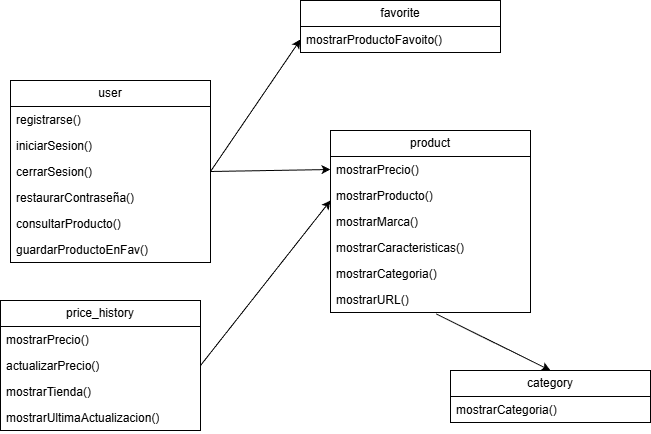

The diagram above was exported from draw.io. Its source (the exported page's mxGraphModel, read from the mxfile embedded in the PNG):
<mxGraphModel dx="983" dy="518" grid="1" gridSize="10" guides="1" tooltips="1" connect="1" arrows="1" fold="1" page="1" pageScale="1" pageWidth="827" pageHeight="1169" math="0" shadow="0">
  <root>
    <mxCell id="0" />
    <mxCell id="1" parent="0" />
    <mxCell id="B1Fnvpb_nym2WIShN6oQ-1" value="user" style="swimlane;fontStyle=0;childLayout=stackLayout;horizontal=1;startSize=26;fillColor=none;horizontalStack=0;resizeParent=1;resizeParentMax=0;resizeLast=0;collapsible=1;marginBottom=0;whiteSpace=wrap;html=1;" vertex="1" parent="1">
      <mxGeometry x="90" y="110" width="200" height="182" as="geometry" />
    </mxCell>
    <mxCell id="B1Fnvpb_nym2WIShN6oQ-2" value="registrarse()" style="text;strokeColor=none;fillColor=none;align=left;verticalAlign=top;spacingLeft=4;spacingRight=4;overflow=hidden;rotatable=0;points=[[0,0.5],[1,0.5]];portConstraint=eastwest;whiteSpace=wrap;html=1;" vertex="1" parent="B1Fnvpb_nym2WIShN6oQ-1">
      <mxGeometry y="26" width="200" height="26" as="geometry" />
    </mxCell>
    <mxCell id="B1Fnvpb_nym2WIShN6oQ-3" value="iniciarSesion()" style="text;strokeColor=none;fillColor=none;align=left;verticalAlign=top;spacingLeft=4;spacingRight=4;overflow=hidden;rotatable=0;points=[[0,0.5],[1,0.5]];portConstraint=eastwest;whiteSpace=wrap;html=1;" vertex="1" parent="B1Fnvpb_nym2WIShN6oQ-1">
      <mxGeometry y="52" width="200" height="26" as="geometry" />
    </mxCell>
    <mxCell id="B1Fnvpb_nym2WIShN6oQ-4" value="cerrarSesion()" style="text;strokeColor=none;fillColor=none;align=left;verticalAlign=top;spacingLeft=4;spacingRight=4;overflow=hidden;rotatable=0;points=[[0,0.5],[1,0.5]];portConstraint=eastwest;whiteSpace=wrap;html=1;" vertex="1" parent="B1Fnvpb_nym2WIShN6oQ-1">
      <mxGeometry y="78" width="200" height="26" as="geometry" />
    </mxCell>
    <mxCell id="B1Fnvpb_nym2WIShN6oQ-8" value="restaurarContraseña()" style="text;strokeColor=none;fillColor=none;align=left;verticalAlign=top;spacingLeft=4;spacingRight=4;overflow=hidden;rotatable=0;points=[[0,0.5],[1,0.5]];portConstraint=eastwest;whiteSpace=wrap;html=1;" vertex="1" parent="B1Fnvpb_nym2WIShN6oQ-1">
      <mxGeometry y="104" width="200" height="26" as="geometry" />
    </mxCell>
    <mxCell id="B1Fnvpb_nym2WIShN6oQ-46" value="consultarProducto()" style="text;strokeColor=none;fillColor=none;align=left;verticalAlign=top;spacingLeft=4;spacingRight=4;overflow=hidden;rotatable=0;points=[[0,0.5],[1,0.5]];portConstraint=eastwest;whiteSpace=wrap;html=1;" vertex="1" parent="B1Fnvpb_nym2WIShN6oQ-1">
      <mxGeometry y="130" width="200" height="26" as="geometry" />
    </mxCell>
    <mxCell id="B1Fnvpb_nym2WIShN6oQ-14" value="guardarProductoEnFav()" style="text;strokeColor=none;fillColor=none;align=left;verticalAlign=top;spacingLeft=4;spacingRight=4;overflow=hidden;rotatable=0;points=[[0,0.5],[1,0.5]];portConstraint=eastwest;whiteSpace=wrap;html=1;" vertex="1" parent="B1Fnvpb_nym2WIShN6oQ-1">
      <mxGeometry y="156" width="200" height="26" as="geometry" />
    </mxCell>
    <mxCell id="B1Fnvpb_nym2WIShN6oQ-15" value="favorite" style="swimlane;fontStyle=0;childLayout=stackLayout;horizontal=1;startSize=26;fillColor=none;horizontalStack=0;resizeParent=1;resizeParentMax=0;resizeLast=0;collapsible=1;marginBottom=0;whiteSpace=wrap;html=1;" vertex="1" parent="1">
      <mxGeometry x="380" y="30" width="200" height="52" as="geometry" />
    </mxCell>
    <mxCell id="B1Fnvpb_nym2WIShN6oQ-20" value="mostrarProductoFavoito()" style="text;strokeColor=none;fillColor=none;align=left;verticalAlign=top;spacingLeft=4;spacingRight=4;overflow=hidden;rotatable=0;points=[[0,0.5],[1,0.5]];portConstraint=eastwest;whiteSpace=wrap;html=1;" vertex="1" parent="B1Fnvpb_nym2WIShN6oQ-15">
      <mxGeometry y="26" width="200" height="26" as="geometry" />
    </mxCell>
    <mxCell id="B1Fnvpb_nym2WIShN6oQ-21" value="product" style="swimlane;fontStyle=0;childLayout=stackLayout;horizontal=1;startSize=26;fillColor=none;horizontalStack=0;resizeParent=1;resizeParentMax=0;resizeLast=0;collapsible=1;marginBottom=0;whiteSpace=wrap;html=1;" vertex="1" parent="1">
      <mxGeometry x="410" y="160" width="200" height="182" as="geometry" />
    </mxCell>
    <mxCell id="B1Fnvpb_nym2WIShN6oQ-22" value="mostrarPrecio()" style="text;strokeColor=none;fillColor=none;align=left;verticalAlign=top;spacingLeft=4;spacingRight=4;overflow=hidden;rotatable=0;points=[[0,0.5],[1,0.5]];portConstraint=eastwest;whiteSpace=wrap;html=1;" vertex="1" parent="B1Fnvpb_nym2WIShN6oQ-21">
      <mxGeometry y="26" width="200" height="26" as="geometry" />
    </mxCell>
    <mxCell id="B1Fnvpb_nym2WIShN6oQ-48" value="mostrarProducto()" style="text;strokeColor=none;fillColor=none;align=left;verticalAlign=top;spacingLeft=4;spacingRight=4;overflow=hidden;rotatable=0;points=[[0,0.5],[1,0.5]];portConstraint=eastwest;whiteSpace=wrap;html=1;" vertex="1" parent="B1Fnvpb_nym2WIShN6oQ-21">
      <mxGeometry y="52" width="200" height="26" as="geometry" />
    </mxCell>
    <mxCell id="B1Fnvpb_nym2WIShN6oQ-49" value="mostrarMarca()" style="text;strokeColor=none;fillColor=none;align=left;verticalAlign=top;spacingLeft=4;spacingRight=4;overflow=hidden;rotatable=0;points=[[0,0.5],[1,0.5]];portConstraint=eastwest;whiteSpace=wrap;html=1;" vertex="1" parent="B1Fnvpb_nym2WIShN6oQ-21">
      <mxGeometry y="78" width="200" height="26" as="geometry" />
    </mxCell>
    <mxCell id="B1Fnvpb_nym2WIShN6oQ-50" value="mostrarCaracteristicas()" style="text;strokeColor=none;fillColor=none;align=left;verticalAlign=top;spacingLeft=4;spacingRight=4;overflow=hidden;rotatable=0;points=[[0,0.5],[1,0.5]];portConstraint=eastwest;whiteSpace=wrap;html=1;" vertex="1" parent="B1Fnvpb_nym2WIShN6oQ-21">
      <mxGeometry y="104" width="200" height="26" as="geometry" />
    </mxCell>
    <mxCell id="B1Fnvpb_nym2WIShN6oQ-51" value="mostrarCategoria()" style="text;strokeColor=none;fillColor=none;align=left;verticalAlign=top;spacingLeft=4;spacingRight=4;overflow=hidden;rotatable=0;points=[[0,0.5],[1,0.5]];portConstraint=eastwest;whiteSpace=wrap;html=1;" vertex="1" parent="B1Fnvpb_nym2WIShN6oQ-21">
      <mxGeometry y="130" width="200" height="26" as="geometry" />
    </mxCell>
    <mxCell id="B1Fnvpb_nym2WIShN6oQ-23" value="mostrarURL()" style="text;strokeColor=none;fillColor=none;align=left;verticalAlign=top;spacingLeft=4;spacingRight=4;overflow=hidden;rotatable=0;points=[[0,0.5],[1,0.5]];portConstraint=eastwest;whiteSpace=wrap;html=1;" vertex="1" parent="B1Fnvpb_nym2WIShN6oQ-21">
      <mxGeometry y="156" width="200" height="26" as="geometry" />
    </mxCell>
    <mxCell id="B1Fnvpb_nym2WIShN6oQ-27" value="price_history" style="swimlane;fontStyle=0;childLayout=stackLayout;horizontal=1;startSize=26;fillColor=none;horizontalStack=0;resizeParent=1;resizeParentMax=0;resizeLast=0;collapsible=1;marginBottom=0;whiteSpace=wrap;html=1;" vertex="1" parent="1">
      <mxGeometry x="80" y="330" width="200" height="130" as="geometry" />
    </mxCell>
    <mxCell id="B1Fnvpb_nym2WIShN6oQ-28" value="mostrarPrecio()" style="text;strokeColor=none;fillColor=none;align=left;verticalAlign=top;spacingLeft=4;spacingRight=4;overflow=hidden;rotatable=0;points=[[0,0.5],[1,0.5]];portConstraint=eastwest;whiteSpace=wrap;html=1;" vertex="1" parent="B1Fnvpb_nym2WIShN6oQ-27">
      <mxGeometry y="26" width="200" height="26" as="geometry" />
    </mxCell>
    <mxCell id="B1Fnvpb_nym2WIShN6oQ-29" value="actualizarPrecio()" style="text;strokeColor=none;fillColor=none;align=left;verticalAlign=top;spacingLeft=4;spacingRight=4;overflow=hidden;rotatable=0;points=[[0,0.5],[1,0.5]];portConstraint=eastwest;whiteSpace=wrap;html=1;" vertex="1" parent="B1Fnvpb_nym2WIShN6oQ-27">
      <mxGeometry y="52" width="200" height="26" as="geometry" />
    </mxCell>
    <mxCell id="B1Fnvpb_nym2WIShN6oQ-30" value="mostrarTienda()" style="text;strokeColor=none;fillColor=none;align=left;verticalAlign=top;spacingLeft=4;spacingRight=4;overflow=hidden;rotatable=0;points=[[0,0.5],[1,0.5]];portConstraint=eastwest;whiteSpace=wrap;html=1;" vertex="1" parent="B1Fnvpb_nym2WIShN6oQ-27">
      <mxGeometry y="78" width="200" height="26" as="geometry" />
    </mxCell>
    <mxCell id="B1Fnvpb_nym2WIShN6oQ-32" value="mostrarUltimaActualizacion()" style="text;strokeColor=none;fillColor=none;align=left;verticalAlign=top;spacingLeft=4;spacingRight=4;overflow=hidden;rotatable=0;points=[[0,0.5],[1,0.5]];portConstraint=eastwest;whiteSpace=wrap;html=1;" vertex="1" parent="B1Fnvpb_nym2WIShN6oQ-27">
      <mxGeometry y="104" width="200" height="26" as="geometry" />
    </mxCell>
    <mxCell id="B1Fnvpb_nym2WIShN6oQ-35" value="category" style="swimlane;fontStyle=0;childLayout=stackLayout;horizontal=1;startSize=26;fillColor=none;horizontalStack=0;resizeParent=1;resizeParentMax=0;resizeLast=0;collapsible=1;marginBottom=0;whiteSpace=wrap;html=1;" vertex="1" parent="1">
      <mxGeometry x="530" y="400" width="200" height="52" as="geometry" />
    </mxCell>
    <mxCell id="B1Fnvpb_nym2WIShN6oQ-37" value="mostrarCategoria()" style="text;strokeColor=none;fillColor=none;align=left;verticalAlign=top;spacingLeft=4;spacingRight=4;overflow=hidden;rotatable=0;points=[[0,0.5],[1,0.5]];portConstraint=eastwest;whiteSpace=wrap;html=1;" vertex="1" parent="B1Fnvpb_nym2WIShN6oQ-35">
      <mxGeometry y="26" width="200" height="26" as="geometry" />
    </mxCell>
    <mxCell id="B1Fnvpb_nym2WIShN6oQ-47" value="" style="endArrow=classic;html=1;rounded=0;exitX=1;exitY=0.5;exitDx=0;exitDy=0;entryX=0;entryY=0.5;entryDx=0;entryDy=0;" edge="1" parent="1" source="B1Fnvpb_nym2WIShN6oQ-1" target="B1Fnvpb_nym2WIShN6oQ-22">
      <mxGeometry width="50" height="50" relative="1" as="geometry">
        <mxPoint x="370" y="290" as="sourcePoint" />
        <mxPoint x="420" y="240" as="targetPoint" />
      </mxGeometry>
    </mxCell>
    <mxCell id="B1Fnvpb_nym2WIShN6oQ-52" value="" style="endArrow=classic;html=1;rounded=0;exitX=1;exitY=0.5;exitDx=0;exitDy=0;entryX=0;entryY=0.692;entryDx=0;entryDy=0;entryPerimeter=0;" edge="1" parent="1" source="B1Fnvpb_nym2WIShN6oQ-29" target="B1Fnvpb_nym2WIShN6oQ-48">
      <mxGeometry width="50" height="50" relative="1" as="geometry">
        <mxPoint x="440" y="370" as="sourcePoint" />
        <mxPoint x="490" y="320" as="targetPoint" />
      </mxGeometry>
    </mxCell>
    <mxCell id="B1Fnvpb_nym2WIShN6oQ-53" value="" style="endArrow=classic;html=1;rounded=0;exitX=1;exitY=0.5;exitDx=0;exitDy=0;entryX=0;entryY=0.5;entryDx=0;entryDy=0;" edge="1" parent="1" source="B1Fnvpb_nym2WIShN6oQ-4" target="B1Fnvpb_nym2WIShN6oQ-20">
      <mxGeometry width="50" height="50" relative="1" as="geometry">
        <mxPoint x="350" y="202" as="sourcePoint" />
        <mxPoint x="470" y="200" as="targetPoint" />
      </mxGeometry>
    </mxCell>
    <mxCell id="B1Fnvpb_nym2WIShN6oQ-55" value="" style="endArrow=classic;html=1;rounded=0;exitX=0.528;exitY=1.053;exitDx=0;exitDy=0;entryX=0.5;entryY=0;entryDx=0;entryDy=0;exitPerimeter=0;" edge="1" parent="1" source="B1Fnvpb_nym2WIShN6oQ-23" target="B1Fnvpb_nym2WIShN6oQ-35">
      <mxGeometry width="50" height="50" relative="1" as="geometry">
        <mxPoint x="310" y="505" as="sourcePoint" />
        <mxPoint x="440" y="340" as="targetPoint" />
      </mxGeometry>
    </mxCell>
  </root>
</mxGraphModel>